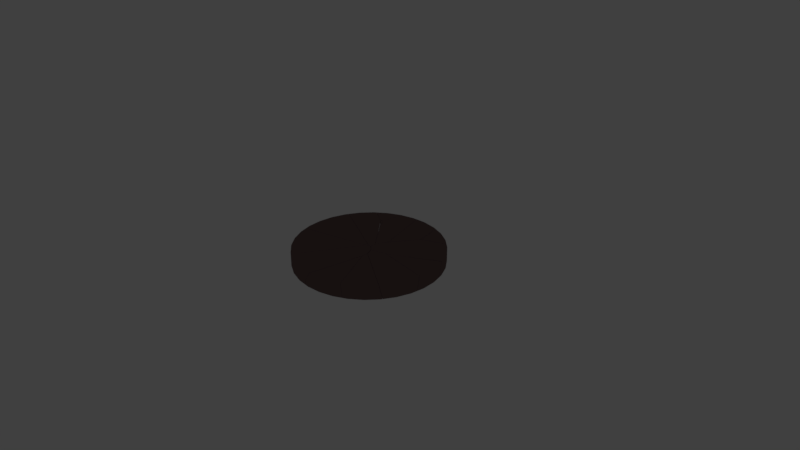 # Source: target_break.blend  (saved by Blender 2.79.0; exported with 4.5.12 LTS)
import bpy
from mathutils import Matrix  # noqa: F401  (used for matrix-valued properties, if any)

bpy.ops.wm.read_factory_settings(use_empty=True)
scene = bpy.context.scene
scene.name = 'Scene'

# ---- collections
col_collection_1 = bpy.data.collections.new('Collection 1'); scene.collection.children.link(col_collection_1)
col_collection_1.hide_render = True
col_collection_1.hide_viewport = True
col_collection_2 = bpy.data.collections.new('Collection 2'); scene.collection.children.link(col_collection_2)

# ---- materials (node trees are filled in below, after node groups)
mat_material_002 = bpy.data.materials.new('Material.002')
mat_material_002.alpha_threshold = 0.0
mat_material_002.use_transparent_shadow = False
mat_material_002.diffuse_color = (0.1679, 0.1083, 0.1048, 1.0)
mat_material_002.roughness = 0.5

# ---- material node trees

# ---- world
world_world = bpy.data.worlds.new('World'); scene.world = world_world
world_world.color = (0.05088, 0.05088, 0.05088)
world_world.use_sun_shadow = False
world_world.sun_shadow_jitter_overblur = 0.0
world_world.cycles.sampling_method = 'MANUAL'

# ---- cameras
cam_camera = bpy.data.cameras.new('Camera')
cam_camera.clip_end = 100.0
cam_camera.lens = 35.0
cam_camera.sensor_width = 32.0
cam_camera.sensor_height = 18.0
cam_camera.ortho_scale = 7.314
cam_camera.dof.focus_distance = 0.0
cam_camera.dof.aperture_fstop = 128.0

# ---- lights
light_lamp = bpy.data.lights.new('Lamp', 'POINT')
light_lamp.transmission_factor = 0.0
light_lamp.cutoff_distance = 30.0
light_lamp.energy = 100.0
light_lamp.shadow_buffer_clip_start = 1.001
light_lamp.shadow_soft_size = 0.1
light_lamp.shadow_maximum_resolution = 0.006
light_lamp.use_absolute_resolution = True

# ---- meshes
me_cylinder_cell_014 = bpy.data.meshes.new('Cylinder_cell.014')
me_cylinder_cell_014.from_pydata([(-0.1031, 0.2859, -0.1001), (-0.1031, 0.2859, 0.09643), (0.09194, 0.2667, -0.1001), (0.09194, 0.2667, 0.09643), (-0.02579, -0.4044, -0.03782), (-0.03683, -0.3856, 0.09643), (0.2059, -0.03681, 0.09643), (0.2207, -0.1037, 0.09643), (-0.0142, -0.4585, 0.09643), (0.1951, -0.1426, 0.09643), (0.1622, -0.1923, 0.09643), (-0.1851, 0.1175, -0.1001), (-0.1426, -0.02037, -0.1001), (0.1738, -0.06856, -0.1001), (-0.005521, -0.3402, -0.1001), (-0.1055, -0.1401, -0.1001), (0.04809, -0.2591, -0.1001), (0.1415, 0.2517, 0.09643), (0.1015, 0.2596, -0.1001), (-0.2395, 0.2725, 0.09643), (-0.2326, 0.2732, -0.1001), (-0.2388, 0.2726, 0.07437), (0.2059, -0.03681, 0.09643), (0.2207, -0.1037, 0.09643), (-0.0142, -0.4585, 0.09643), (-0.03683, -0.3856, 0.09643), (0.1951, -0.1426, 0.09643), (0.1622, -0.1923, 0.09643), (-0.1426, -0.02037, -0.1001), (-0.1851, 0.1175, -0.1001), (0.1015, 0.2596, -0.1001), (0.1738, -0.06856, -0.1001), (-0.005521, -0.3402, -0.1001), (-0.1055, -0.1401, -0.1001), (0.04809, -0.2591, -0.1001), (0.1415, 0.2517, 0.09643), (-0.2395, 0.2725, 0.09643), (-0.2326, 0.2732, -0.1001), (-0.2388, 0.2726, 0.07437)], [], [(0, 1, 3, 2), (2, 3, 35, 30), (3, 1, 36, 25, 8, 27, 26, 23, 22, 35), (0, 2, 30, 31, 34, 32, 33, 28, 29, 37), (4, 10, 24), (4, 14, 16, 9, 10), (4, 24, 5, 12, 15), (15, 14, 4), (18, 17, 6), (11, 12, 5, 19, 38), (38, 20, 11), (16, 13, 7, 9), (37, 21, 36, 1, 0), (13, 18, 6, 7)])
_k = set([(5, 19), (5, 24), (6, 7), (6, 17), (7, 9), (8, 25), (8, 27), (9, 10), (10, 24), (11, 12), (11, 20), (12, 15), (13, 16), (13, 18), (14, 15), (14, 16), (17, 18), (19, 38), (20, 38), (21, 36), (21, 37), (22, 23), (22, 35), (23, 26), (25, 36), (26, 27), (28, 29), (28, 33), (29, 37), (30, 31), (30, 35), (31, 34), (32, 33), (32, 34)])
me_cylinder_cell_014.attributes.new('sharp_edge', 'BOOLEAN', 'EDGE').data.foreach_set('value', [ (min(e.vertices), max(e.vertices)) in _k for e in me_cylinder_cell_014.edges])
me_cylinder_cell_014.materials.append(mat_material_002)
me_cylinder_cell_014.use_remesh_preserve_volume = False
me_cylinder_cell_014.use_remesh_preserve_attributes = False
me_cylinder_cell_014.use_mirror_vertex_groups = False
me_cylinder_cell_014.update()
me_cylinder_cell_013 = bpy.data.meshes.new('Cylinder_cell.013')
me_cylinder_cell_013.from_pydata([(0.215, -0.3226, -0.08987), (0.215, -0.3226, 0.1066), (0.02739, -0.3795, -0.08987), (0.02739, -0.3795, 0.1066), (-0.1677, -0.3987, -0.08987), (-0.08523, 0.51, -0.04327), (-0.1138, 0.4846, -0.08987), (-0.1332, 0.3511, -0.08987), (-0.1093, 0.5136, -0.08987), (-0.07777, 0.5058, -0.08987), (-0.05946, 0.4708, -0.08987), (-0.1265, -0.3093, 0.1066), (0.3057, -0.2741, 0.1066), (0.3231, -0.2648, -0.08987), (0.3213, -0.2657, -0.06992), (-0.139, -0.3959, 0.1066), (-0.2402, -0.3915, -0.08987), (-0.1677, -0.3987, 0.05209), (-0.03047, 0.3544, 0.1066), (-0.02827, 0.3684, 0.1066), (-0.01949, 0.3516, 0.1066), (0.06331, 0.1924, 0.1066), (-0.1138, 0.4846, -0.08987), (-0.1332, 0.3511, -0.08987), (-0.1093, 0.5136, -0.08987), (-0.07777, 0.5058, -0.08987), (-0.05946, 0.4708, -0.08987), (-0.139, -0.3959, 0.1066), (-0.1265, -0.3093, 0.1066), (0.3231, -0.2648, -0.08987), (0.3213, -0.2657, -0.06992), (0.3057, -0.2741, 0.1066), (-0.2402, -0.3915, -0.08987), (-0.1677, -0.3987, 0.05209), (-0.03047, 0.3544, 0.1066), (-0.02827, 0.3684, 0.1066), (-0.01949, 0.3516, 0.1066), (0.06331, 0.1924, 0.1066)], [], [(0, 1, 3, 2), (2, 3, 27, 33, 4), (4, 33, 16), (5, 25, 8), (5, 35, 36, 26, 25), (28, 34, 22, 23), (23, 32, 17, 15, 28), (12, 37, 20, 19, 18, 11, 27, 3, 1), (21, 31, 30), (16, 7, 6, 24, 9, 10, 29, 0, 2, 4), (30, 13, 26, 36, 21), (29, 14, 12, 1, 0), (34, 35, 5, 8, 22)])
_k = set([(6, 7), (6, 24), (7, 16), (8, 22), (8, 25), (9, 10), (9, 24), (10, 29), (11, 18), (11, 27), (12, 14), (12, 37), (13, 26), (13, 30), (14, 29), (15, 17), (15, 28), (16, 33), (17, 32), (18, 19), (19, 20), (20, 37), (21, 31), (21, 36), (22, 23), (23, 32), (25, 26), (27, 33), (28, 34), (30, 31), (34, 35), (35, 36)])
me_cylinder_cell_013.attributes.new('sharp_edge', 'BOOLEAN', 'EDGE').data.foreach_set('value', [ (min(e.vertices), max(e.vertices)) in _k for e in me_cylinder_cell_013.edges])
me_cylinder_cell_013.materials.append(mat_material_002)
me_cylinder_cell_013.use_remesh_preserve_volume = False
me_cylinder_cell_013.use_remesh_preserve_attributes = False
me_cylinder_cell_013.use_mirror_vertex_groups = False
me_cylinder_cell_013.update()
me_cylinder_cell_012 = bpy.data.meshes.new('Cylinder_cell.012')
me_cylinder_cell_012.from_pydata([(-0.04635, 0.1251, -0.1154), (-0.04635, 0.1251, 0.08109), (0.1265, 0.03274, -0.1154), (0.1265, 0.03274, 0.08109), (0.1718, -0.004421, -0.1154), (0.2161, -0.04078, 0.08109), (0.2001, -0.0276, 0.009538), (0.02783, -0.1273, 0.08109), (-0.1031, -0.1874, 0.08109), (-0.1178, -0.1216, 0.08109), (-0.1495, -0.1519, -0.1154), (-0.2237, 0.179, -0.1154), (-0.182, 0.1663, 0.08109), (0.1718, -0.004421, -0.1154), (-0.1495, -0.1519, -0.1154), (0.2161, -0.04078, 0.08109), (0.2001, -0.0276, 0.009538), (0.02783, -0.1273, 0.08109), (-0.1031, -0.1874, 0.08109), (-0.1178, -0.1216, 0.08109), (-0.182, 0.1663, 0.08109), (-0.2237, 0.179, -0.1154)], [], [(0, 1, 3, 2), (2, 3, 15, 16, 4), (11, 14, 8, 19), (20, 9, 18, 17, 15, 3, 1), (19, 12, 11), (21, 20, 1, 0), (6, 5, 7), (14, 13, 6, 7, 8), (4, 10, 21, 0, 2)])
_k = set([(4, 10), (4, 16), (5, 6), (5, 7), (6, 13), (7, 8), (8, 19), (9, 18), (9, 20), (10, 21), (11, 12), (11, 14), (12, 19), (13, 14), (15, 16), (15, 17), (17, 18), (20, 21)])
me_cylinder_cell_012.attributes.new('sharp_edge', 'BOOLEAN', 'EDGE').data.foreach_set('value', [ (min(e.vertices), max(e.vertices)) in _k for e in me_cylinder_cell_012.edges])
me_cylinder_cell_012.materials.append(mat_material_002)
me_cylinder_cell_012.use_remesh_preserve_volume = False
me_cylinder_cell_012.use_remesh_preserve_attributes = False
me_cylinder_cell_012.use_mirror_vertex_groups = False
me_cylinder_cell_012.update()
me_cylinder_cell_011 = bpy.data.meshes.new('Cylinder_cell.011')
me_cylinder_cell_011.from_pydata([(-0.2779, -0.1751, -0.1046), (-0.2779, -0.1751, 0.09193), (-0.2971, 0.02003, -0.1046), (-0.2971, 0.02003, 0.09193), (-0.2779, 0.2151, -0.1046), (-0.2779, 0.2151, 0.09193), (-0.221, 0.4027, 0.09193), (0.6875, 0.006399, 0.02202), (0.6728, -0.02053, -0.1046), (0.3473, -0.1165, -0.1046), (0.1342, -0.1789, -0.1046), (0.1188, -0.1801, -0.1046), (-0.2677, -0.2088, -0.1046), (-0.2583, -0.2398, 0.09193), (0.6587, 0.01083, 0.09193), (-0.176, -0.2334, 0.09193), (-0.221, 0.4026, -0.1046), (-0.2523, -0.2394, 0.09193), (-0.1982, 0.4454, 0.09193), (0.6811, 0.02925, 0.09193), (-0.1982, 0.4454, 0.09193), (-0.221, 0.4026, -0.1046), (0.3473, -0.1165, -0.1046), (0.6728, -0.02053, -0.1046), (0.1342, -0.1789, -0.1046), (0.1188, -0.1801, -0.1046), (-0.2677, -0.2088, -0.1046), (-0.2583, -0.2398, 0.09193), (0.6587, 0.01083, 0.09193), (-0.176, -0.2334, 0.09193), (-0.2523, -0.2394, 0.09193), (0.6811, 0.02925, 0.09193)], [], [(0, 1, 3, 2), (2, 3, 5, 4), (4, 5, 6, 16), (7, 22, 23), (7, 31, 14), (31, 23, 21, 18), (13, 30, 29, 28, 19, 20, 6, 5, 3, 1), (17, 27, 12, 11), (26, 13, 1, 0), (31, 7, 23), (16, 8, 9, 24, 25, 26, 0, 2, 4), (11, 10, 15, 17), (20, 16, 6), (22, 7, 14, 15, 10)])
_k = set([(8, 9), (8, 16), (9, 24), (10, 11), (10, 22), (11, 12), (12, 27), (13, 26), (13, 30), (14, 15), (14, 31), (15, 17), (16, 20), (17, 27), (18, 21), (18, 31), (19, 20), (19, 28), (21, 23), (22, 23), (24, 25), (25, 26), (28, 29), (29, 30)])
me_cylinder_cell_011.attributes.new('sharp_edge', 'BOOLEAN', 'EDGE').data.foreach_set('value', [ (min(e.vertices), max(e.vertices)) in _k for e in me_cylinder_cell_011.edges])
me_cylinder_cell_011.materials.append(mat_material_002)
me_cylinder_cell_011.use_remesh_preserve_volume = False
me_cylinder_cell_011.use_remesh_preserve_attributes = False
me_cylinder_cell_011.use_mirror_vertex_groups = False
me_cylinder_cell_011.update()
me_cylinder_cell_010 = bpy.data.meshes.new('Cylinder_cell.010')
me_cylinder_cell_010.from_pydata([(0.408, 0.4771, -0.08145), (0.408, 0.4771, 0.1151), (0.5324, 0.3255, -0.08145), (0.5324, 0.3255, 0.1151), (0.6248, 0.1527, -0.08145), (-0.2054, -0.3188, -0.003804), (-0.2216, 0.07704, -0.01923), (-0.2848, -0.1296, 0.09342), (-0.216, -0.3187, -0.03287), (-0.2897, -0.2568, -0.02485), (0.09273, -0.2563, -0.08145), (-0.2919, -0.2605, -0.08145), (-0.2919, -0.2686, -0.08145), (-0.2918, -0.2457, -0.08145), (-0.01102, -0.2877, -0.08145), (-0.2798, -0.284, -0.08145), (-0.2452, -0.3123, -0.08145), (-0.1528, -0.3302, -0.08145), (-0.2025, -0.3243, -0.08145), (-0.2408, -0.3149, -0.08145), (-0.2084, -0.3232, -0.08145), (0.6248, 0.1527, 0.09843), (0.6473, 0.07849, -0.08145), (-0.2075, -0.2768, 0.1151), (0.6215, 0.1588, 0.1151), (0.6223, 0.06341, -0.08145), (0.3033, 0.563, -0.08145), (0.3478, 0.5265, 0.1151), (0.3222, 0.5475, 0.002558), (0.02603, 0.3787, 0.1151), (0.1157, -0.147, 0.1151), (-0.1761, 0.07373, 0.1151), (-0.2098, 0.02276, 0.1151), (0.008353, -0.2118, 0.1151), (-0.2609, -0.08977, 0.1151), (-0.2842, -0.1416, 0.1151), (-0.2847, -0.1923, 0.1151), (-0.2844, -0.2136, 0.1151), (-0.07, -0.2355, 0.1151), (-0.2299, -0.2584, 0.1151), (-0.02022, 0.4147, -0.08145), (-0.201, 0.141, -0.08145), (-0.1164, 0.2694, -0.08145), (-0.06119, 0.3529, -0.08145), (-0.2909, -0.1708, -0.08145), (-0.2069, 0.1207, -0.08145), (0.1001, 0.47, -0.08145), (-0.2452, -0.3123, -0.08145), (-0.2408, -0.3149, -0.08145), (-0.2919, -0.2605, -0.08145), (-0.2919, -0.2686, -0.08145), (-0.2918, -0.2457, -0.08145), (-0.2909, -0.1708, -0.08145), (0.09273, -0.2563, -0.08145), (-0.01102, -0.2877, -0.08145), (-0.2798, -0.284, -0.08145), (-0.1528, -0.3302, -0.08145), (-0.2025, -0.3243, -0.08145), (-0.2084, -0.3232, -0.08145), (0.6248, 0.1527, 0.09843), (0.6473, 0.07849, -0.08145), (0.6215, 0.1588, 0.1151), (0.6223, 0.06341, -0.08145), (0.3033, 0.563, -0.08145), (0.1001, 0.47, -0.08145), (0.3222, 0.5475, 0.002558), (0.3478, 0.5265, 0.1151), (0.1157, -0.147, 0.1151), (0.02603, 0.3787, 0.1151), (-0.1761, 0.07373, 0.1151), (-0.2098, 0.02276, 0.1151), (0.008353, -0.2118, 0.1151), (-0.2609, -0.08977, 0.1151), (-0.2842, -0.1416, 0.1151), (-0.2847, -0.1923, 0.1151), (-0.2844, -0.2136, 0.1151), (-0.07, -0.2355, 0.1151), (-0.2075, -0.2768, 0.1151), (-0.2299, -0.2584, 0.1151), (-0.201, 0.141, -0.08145), (-0.1164, 0.2694, -0.08145), (-0.02022, 0.4147, -0.08145), (-0.06119, 0.3529, -0.08145), (-0.2069, 0.1207, -0.08145)], [], [(0, 1, 3, 2), (2, 3, 61, 59, 4), (4, 59, 60), (9, 36, 49, 50), (7, 52, 13), (6, 79, 83, 7), (5, 8, 58, 57), (8, 48, 58), (8, 5, 47, 48), (50, 55, 9), (60, 62, 53, 54, 17, 18, 20, 19, 16, 15, 12, 11, 51, 44, 45, 41, 42, 82, 81, 64, 63, 0, 2, 4), (67, 71, 10, 25), (80, 79, 6), (63, 65, 66, 1, 0), (72, 32, 6, 7), (25, 22, 21, 24, 67), (73, 72, 7), (28, 26, 46), (78, 37, 9), (56, 14, 5), (66, 68, 69, 70, 34, 35, 74, 75, 39, 23, 38, 33, 30, 61, 3, 1), (14, 10, 71, 76, 5), (31, 29, 40, 43), (57, 56, 5), (76, 77, 5), (46, 40, 29, 27, 28), (37, 36, 9), (36, 73, 7, 13, 49), (43, 80, 6, 32, 31), (83, 52, 7), (5, 77, 78, 9, 55, 47)])
_k = set([(10, 14), (10, 25), (11, 12), (11, 51), (12, 15), (13, 49), (13, 52), (14, 56), (15, 16), (16, 19), (17, 18), (17, 54), (18, 20), (19, 20), (21, 22), (21, 24), (22, 25), (23, 38), (23, 39), (24, 67), (26, 28), (26, 46), (27, 28), (27, 29), (29, 31), (30, 33), (30, 61), (31, 32), (32, 72), (33, 38), (34, 35), (34, 70), (35, 74), (36, 37), (36, 73), (37, 78), (39, 75), (40, 43), (40, 46), (41, 42), (41, 45), (42, 82), (43, 80), (44, 45), (44, 51), (47, 48), (47, 55), (48, 58), (49, 50), (50, 55), (52, 83), (53, 54), (53, 62), (56, 57), (57, 58), (59, 60), (59, 61), (60, 62), (63, 64), (63, 65), (64, 81), (65, 66), (66, 68), (67, 71), (68, 69), (69, 70), (71, 76), (72, 73), (74, 75), (76, 77), (77, 78), (79, 80), (79, 83), (81, 82)])
me_cylinder_cell_010.attributes.new('sharp_edge', 'BOOLEAN', 'EDGE').data.foreach_set('value', [ (min(e.vertices), max(e.vertices)) in _k for e in me_cylinder_cell_010.edges])
me_cylinder_cell_010.materials.append(mat_material_002)
me_cylinder_cell_010.use_remesh_preserve_volume = False
me_cylinder_cell_010.use_remesh_preserve_attributes = False
me_cylinder_cell_010.use_mirror_vertex_groups = False
me_cylinder_cell_010.update()
me_cylinder_cell_009 = bpy.data.meshes.new('Cylinder_cell.009')
me_cylinder_cell_009.from_pydata([(-0.4712, 0.1979, -0.1218), (-0.4712, 0.1979, 0.07474), (-0.3468, 0.3495, -0.1218), (0.3474, -0.371, -0.001367), (0.3725, -0.2574, 0.05311), (0.3677, -0.3822, -0.06131), (0.3658, -0.3953, -0.1218), (0.3335, -0.3977, -0.1218), (-0.5396, 0.07002, 0.07474), (-0.3681, 0.3236, 0.07474), (-0.5628, 0.02659, -0.1218), (-0.2819, 0.4027, -0.1218), (-0.2781, 0.4059, -0.09549), (-0.2876, 0.3981, -0.04624), (-0.3468, 0.3495, 0.06543), (0.3732, -0.2694, 0.07474), (0.3734, -0.2992, 0.07474), (0.3733, -0.3227, 0.07474), (0.1187, 0.02374, 0.07474), (0.3729, -0.3406, 0.07474), (0.3454, -0.3491, 0.07474), (0.3639, -0.3434, 0.07474), (-0.04428, 0.2004, 0.07474), (-0.08911, 0.2489, 0.07474), (-0.09668, 0.2533, 0.07474), (-0.3329, 0.3474, 0.07474), (-0.309, 0.3805, 0.0609), (0.3672, -0.2987, -0.1218), (0.3672, -0.3131, -0.1218), (0.2823, -0.2067, -0.1218), (-0.2985, 0.3705, 0.07474), (-0.3468, 0.3495, 0.06543), (-0.309, 0.3805, 0.0609), (-0.5628, 0.02659, -0.1218), (0.3335, -0.3977, -0.1218), (0.3658, -0.3953, -0.1218), (0.3729, -0.3406, 0.07474), (0.3733, -0.3227, 0.07474), (-0.3681, 0.3236, 0.07474), (-0.3329, 0.3474, 0.07474), (-0.5396, 0.07002, 0.07474), (-0.2819, 0.4027, -0.1218), (-0.2781, 0.4059, -0.09549), (-0.2876, 0.3981, -0.04624), (0.3732, -0.2694, 0.07474), (0.3734, -0.2992, 0.07474), (0.1187, 0.02374, 0.07474), (0.3454, -0.3491, 0.07474), (0.3639, -0.3434, 0.07474), (-0.04428, 0.2004, 0.07474), (-0.08911, 0.2489, 0.07474), (-0.09668, 0.2533, 0.07474), (0.3672, -0.2987, -0.1218), (0.2823, -0.2067, -0.1218), (-0.2985, 0.3705, 0.07474), (0.3672, -0.3131, -0.1218)], [], [(0, 1, 38, 31, 2), (2, 31, 32, 43, 42, 41), (3, 5, 19, 21), (47, 40, 10, 34), (3, 47, 34), (4, 52, 53, 49, 18), (4, 44, 45, 55, 52), (53, 11, 12, 50, 49), (8, 20, 48, 36, 37, 16, 15, 46, 22, 23, 51, 54, 39, 38, 1), (18, 44, 4), (30, 24, 13, 26), (19, 5, 35), (24, 50, 12, 13), (26, 14, 25, 30), (21, 47, 3), (41, 29, 27, 28, 6, 7, 33, 0, 2), (45, 17, 55), (14, 9, 25), (17, 19, 35, 55), (33, 8, 1, 0), (34, 35, 5, 3)])
_k = set([(6, 7), (6, 28), (7, 33), (8, 20), (8, 33), (9, 14), (9, 25), (10, 34), (10, 40), (11, 12), (11, 53), (12, 13), (13, 26), (14, 26), (15, 16), (15, 46), (16, 37), (17, 19), (17, 45), (18, 44), (18, 49), (19, 21), (20, 48), (21, 47), (22, 23), (22, 46), (23, 51), (24, 30), (24, 50), (25, 30), (27, 28), (27, 29), (29, 41), (31, 32), (31, 38), (32, 43), (34, 35), (35, 55), (36, 37), (36, 48), (38, 39), (39, 54), (40, 47), (41, 42), (42, 43), (44, 45), (49, 50), (51, 54), (52, 53), (52, 55)])
me_cylinder_cell_009.attributes.new('sharp_edge', 'BOOLEAN', 'EDGE').data.foreach_set('value', [ (min(e.vertices), max(e.vertices)) in _k for e in me_cylinder_cell_009.edges])
me_cylinder_cell_009.materials.append(mat_material_002)
me_cylinder_cell_009.use_remesh_preserve_volume = False
me_cylinder_cell_009.use_remesh_preserve_attributes = False
me_cylinder_cell_009.use_mirror_vertex_groups = False
me_cylinder_cell_009.update()
me_cylinder_cell_008 = bpy.data.meshes.new('Cylinder_cell.008')
me_cylinder_cell_008.from_pydata([(-0.1488, -0.465, -0.09067), (-0.1488, -0.465, 0.1059), (-0.3003, -0.3407, 0.1059), (-0.4247, -0.1891, 0.1059), (0.3936, 0.3495, 0.02708), (0.4145, 0.3377, -0.0359), (0.4245, 0.3117, -0.09067), (0.4217, 0.3063, -0.09067), (0.4129, 0.3263, -0.09067), (0.3793, 0.3243, -0.09067), (0.3678, 0.3212, -0.09067), (0.4061, 0.3259, -0.09067), (-0.1604, 0.1658, -0.09067), (0.2184, 0.2773, -0.09067), (-0.1731, 0.03334, -0.09067), (-0.03906, -0.5237, -0.09067), (-0.4879, -0.07089, 0.1059), (-0.106, -0.4879, 0.1059), (-0.3003, -0.3407, -0.03164), (-0.3615, -0.2661, 0.01227), (-0.4247, -0.1891, 0.05777), (-0.2151, -0.4106, -0.09067), (0.008512, -0.2815, 0.1059), (0.3613, 0.3551, 0.1059), (0.3463, 0.351, 0.1059), (-0.4704, 0.1113, 0.1059), (-0.394, 0.1338, 0.1059), (0.4245, 0.3117, -0.09067), (0.4217, 0.3063, -0.09067), (0.4129, 0.3263, -0.09067), (0.3793, 0.3243, -0.09067), (0.3678, 0.3212, -0.09067), (0.4061, 0.3259, -0.09067), (-0.1604, 0.1658, -0.09067), (0.2184, 0.2773, -0.09067), (-0.1731, 0.03334, -0.09067), (-0.03906, -0.5237, -0.09067), (-0.106, -0.4879, 0.1059), (-0.4879, -0.07089, 0.1059), (-0.4247, -0.1891, 0.05777), (-0.3003, -0.3407, -0.03164), (-0.3615, -0.2661, 0.01227), (-0.2151, -0.4106, -0.09067), (0.008512, -0.2815, 0.1059), (0.3613, 0.3551, 0.1059), (0.3463, 0.351, 0.1059), (-0.394, 0.1338, 0.1059), (-0.4704, 0.1113, 0.1059)], [], [(0, 1, 2, 40, 21), (5, 8, 32, 4), (4, 30, 31, 45, 44), (39, 41, 40, 2, 3), (37, 22, 23, 24, 46, 47, 38, 3, 2, 1), (44, 43, 4), (32, 30, 4), (14, 42, 18, 19), (34, 33, 25, 26), (28, 27, 5, 4), (21, 35, 12, 13, 10, 9, 11, 29, 6, 7, 36, 0), (36, 37, 1, 0), (38, 39, 3), (31, 34, 26, 45), (33, 14, 19, 20, 16, 25), (27, 8, 5), (15, 28, 4, 43, 17)])
_k = set([(6, 7), (6, 29), (7, 36), (8, 27), (8, 32), (9, 10), (9, 11), (10, 13), (11, 29), (12, 13), (12, 35), (14, 33), (14, 42), (15, 17), (15, 28), (16, 20), (16, 25), (17, 43), (18, 19), (18, 42), (19, 20), (21, 35), (21, 40), (22, 23), (22, 37), (23, 24), (24, 46), (25, 26), (26, 45), (27, 28), (30, 31), (30, 32), (31, 34), (33, 34), (36, 37), (38, 39), (38, 47), (39, 41), (40, 41), (43, 44), (44, 45), (46, 47)])
me_cylinder_cell_008.attributes.new('sharp_edge', 'BOOLEAN', 'EDGE').data.foreach_set('value', [ (min(e.vertices), max(e.vertices)) in _k for e in me_cylinder_cell_008.edges])
me_cylinder_cell_008.materials.append(mat_material_002)
me_cylinder_cell_008.use_remesh_preserve_volume = False
me_cylinder_cell_008.use_remesh_preserve_attributes = False
me_cylinder_cell_008.use_mirror_vertex_groups = False
me_cylinder_cell_008.update()
me_cylinder_cell_007 = bpy.data.meshes.new('Cylinder_cell.007')
me_cylinder_cell_007.from_pydata([(0.1071, 0.2793, 0.09249), (0.164, 0.09174, -0.104), (0.164, 0.09174, 0.09249), (0.1832, -0.1033, -0.104), (0.1832, -0.1033, 0.09249), (0.1731, -0.2056, -0.104), (0.1764, -0.1721, 0.09249), (-0.2931, -0.1465, -0.104), (-0.4211, -0.1302, -0.104), (0.1071, 0.2793, 0.08086), (0.1302, 0.2031, -0.104), (0.1264, -0.1658, 0.09249), (0.1045, 0.1876, -0.104), (-0.3989, -0.02056, 0.09249), (-0.5059, -0.08526, 0.09249), (0.1731, -0.2056, -0.104), (-0.2931, -0.1465, -0.104), (0.1764, -0.1721, 0.09249), (0.1264, -0.1658, 0.09249), (-0.4211, -0.1302, -0.104), (0.1071, 0.2793, 0.08086), (0.1302, 0.2031, -0.104), (0.1045, 0.1876, -0.104), (-0.5059, -0.08526, 0.09249), (-0.3989, -0.02056, 0.09249), (0.1071, 0.2793, 0.09249)], [], [(1, 2, 4, 3), (3, 4, 17, 5), (19, 16, 11, 23), (13, 0, 20, 10, 22), (21, 9, 25, 2, 1), (25, 24, 14, 18, 17, 4, 2), (16, 15, 6, 11), (5, 7, 8, 12, 21, 1, 3), (22, 19, 23, 13)])
_k = set([(0, 13), (0, 20), (5, 7), (5, 17), (6, 11), (6, 15), (7, 8), (8, 12), (9, 21), (9, 25), (10, 20), (10, 22), (11, 23), (12, 21), (13, 23), (14, 18), (14, 24), (15, 16), (16, 19), (17, 18), (19, 22), (24, 25)])
me_cylinder_cell_007.attributes.new('sharp_edge', 'BOOLEAN', 'EDGE').data.foreach_set('value', [ (min(e.vertices), max(e.vertices)) in _k for e in me_cylinder_cell_007.edges])
me_cylinder_cell_007.materials.append(mat_material_002)
me_cylinder_cell_007.use_remesh_preserve_volume = False
me_cylinder_cell_007.use_remesh_preserve_attributes = False
me_cylinder_cell_007.use_mirror_vertex_groups = False
me_cylinder_cell_007.update()
me_cylinder_cell_006 = bpy.data.meshes.new('Cylinder_cell.006')
me_cylinder_cell_006.from_pydata([(0.07576, -0.5422, 0.08217), (-0.1193, -0.5229, -0.1144), (-0.1193, -0.5229, 0.08217), (-0.3069, -0.466, -0.1144), (-0.3069, -0.466, 0.08217), (0.06312, 0.443, 0.008668), (0.08423, 0.4313, -0.05332), (0.158, 0.3671, -0.06447), (0.1684, 0.3677, -0.03484), (0.09199, 0.3966, -0.1144), (-0.008517, 0.2155, -0.1144), (0.09494, 0.4019, -0.1144), (0.1308, 0.3725, -0.1144), (0.06284, -0.1117, -0.1144), (0.1346, -0.3177, 0.08217), (0.1024, -0.5395, 0.08217), (0.001513, -0.5348, -0.1144), (0.07576, -0.5422, 0.03134), (-0.368, -0.4334, -0.1144), (-0.4357, -0.3972, 0.08217), (-0.4327, -0.3988, 0.0736), (0.0612, 0.4639, 0.08217), (0.03313, 0.4476, 0.08217), (0.1631, 0.4118, 0.08217), (0.2137, 0.305, 0.08217), (0.2136, 0.2291, 0.08217), (0.08891, 0.4726, 0.08217), (0.07955, 0.4697, 0.08217), (0.09199, 0.3966, -0.1144), (-0.008517, 0.2155, -0.1144), (0.09494, 0.4019, -0.1144), (0.1308, 0.3725, -0.1144), (0.06284, -0.1117, -0.1144), (-0.368, -0.4334, -0.1144), (0.001513, -0.5348, -0.1144), (0.2136, 0.2291, 0.08217), (0.1346, -0.3177, 0.08217), (0.1024, -0.5395, 0.08217), (0.07576, -0.5422, 0.03134), (-0.4357, -0.3972, 0.08217), (-0.4327, -0.3988, 0.0736), (0.0612, 0.4639, 0.08217), (0.03313, 0.4476, 0.08217), (0.08891, 0.4726, 0.08217), (0.1631, 0.4118, 0.08217), (0.2137, 0.305, 0.08217), (0.07955, 0.4697, 0.08217)], [], [(1, 2, 4, 3), (3, 4, 39, 40, 33), (7, 35, 36), (8, 7, 44), (42, 5, 28, 29, 20, 19), (6, 30, 28, 5), (6, 7, 31, 30), (7, 32, 31), (8, 45, 7), (36, 37, 38, 16, 32, 7), (46, 26, 6, 5), (15, 14, 25, 24, 23, 43, 27, 21, 22, 39, 4, 2, 0), (45, 35, 7), (44, 45, 8), (17, 15, 0), (41, 46, 5), (33, 10, 9, 11, 12, 13, 34, 1, 3), (29, 18, 20), (34, 17, 0, 2, 1), (42, 41, 5), (6, 26, 44, 7)])
_k = set([(9, 10), (9, 11), (10, 33), (11, 12), (12, 13), (13, 34), (14, 15), (14, 25), (15, 17), (16, 32), (16, 38), (17, 34), (18, 20), (18, 29), (19, 20), (19, 42), (21, 22), (21, 27), (22, 39), (23, 24), (23, 43), (24, 25), (26, 44), (26, 46), (27, 43), (28, 29), (28, 30), (30, 31), (31, 32), (33, 40), (35, 36), (35, 45), (36, 37), (37, 38), (39, 40), (41, 42), (41, 46), (44, 45)])
me_cylinder_cell_006.attributes.new('sharp_edge', 'BOOLEAN', 'EDGE').data.foreach_set('value', [ (min(e.vertices), max(e.vertices)) in _k for e in me_cylinder_cell_006.edges])
me_cylinder_cell_006.materials.append(mat_material_002)
me_cylinder_cell_006.use_remesh_preserve_volume = False
me_cylinder_cell_006.use_remesh_preserve_attributes = False
me_cylinder_cell_006.use_mirror_vertex_groups = False
me_cylinder_cell_006.update()
me_cylinder_cell_005 = bpy.data.meshes.new('Cylinder_cell.005')
me_cylinder_cell_005.from_pydata([(0.1002, -0.2642, -0.08726), (-0.02414, -0.1127, -0.08726), (-0.1166, 0.06022, -0.08726), (-0.1166, 0.06022, 0.1093), (0.2214, 0.2408, -0.08726), (0.2368, 0.2419, -0.08726), (-0.09038, 0.01126, 0.1093), (-0.1626, 0.2122, -0.08726), (0.1002, -0.2642, -0.03042), (0.00804, -0.1519, 0.03587), (-0.02414, -0.1127, 0.05899), (0.182, -0.3314, -0.08726), (-0.1534, 0.1816, 0.1093), (-0.07353, 0.187, 0.1093), (-0.0874, 0.0418, 0.1093), (0.2368, 0.2419, -0.08726), (0.2214, 0.2408, -0.08726), (0.182, -0.3314, -0.08726), (-0.1626, 0.2122, -0.08726), (-0.09038, 0.01126, 0.1093), (-0.02414, -0.1127, 0.05899), (0.1002, -0.2642, -0.03042), (0.00804, -0.1519, 0.03587), (-0.1534, 0.1816, 0.1093), (-0.0874, 0.0418, 0.1093), (-0.07353, 0.187, 0.1093)], [], [(0, 21, 22, 20, 1), (1, 20, 19, 3, 2), (2, 3, 23, 7), (16, 18, 12), (12, 13, 15, 16), (19, 24, 25, 23, 3), (13, 14, 9, 8, 11, 15), (14, 6, 10, 9), (7, 4, 5, 17, 0, 1, 2), (17, 21, 0)])
_k = set([(4, 5), (4, 7), (5, 17), (6, 10), (6, 14), (7, 23), (8, 9), (8, 11), (9, 10), (11, 15), (12, 13), (12, 18), (13, 14), (15, 16), (16, 18), (17, 21), (19, 20), (19, 24), (20, 22), (21, 22), (23, 25), (24, 25)])
me_cylinder_cell_005.attributes.new('sharp_edge', 'BOOLEAN', 'EDGE').data.foreach_set('value', [ (min(e.vertices), max(e.vertices)) in _k for e in me_cylinder_cell_005.edges])
me_cylinder_cell_005.materials.append(mat_material_002)
me_cylinder_cell_005.use_remesh_preserve_volume = False
me_cylinder_cell_005.use_remesh_preserve_attributes = False
me_cylinder_cell_005.use_mirror_vertex_groups = False
me_cylinder_cell_005.update()
me_cylinder_cell_004 = bpy.data.meshes.new('Cylinder_cell.004')
me_cylinder_cell_004.from_pydata([(0.4282, -0.1236, -0.08697), (0.3039, -0.2751, -0.08697), (0.3039, -0.2751, 0.1096), (0.1523, -0.3995, -0.08697), (0.1523, -0.3995, 0.1096), (-0.3189, 0.3408, -0.03645), (-0.3091, 0.3419, -0.009714), (-0.257, 0.33, -0.08697), (-0.3111, 0.3361, -0.08697), (-0.3056, 0.3356, -0.08697), (-0.2933, 0.3016, -0.08697), (-0.2369, 0.193, -0.08697), (0.4394, -0.1027, -0.08697), (0.2715, 0.001716, -0.08697), (0.4282, -0.1236, 0.01684), (0.4147, -0.14, 0.1096), (0.02163, -0.3461, 0.1096), (0.07179, -0.4425, 0.1096), (0.08893, -0.4333, -0.08697), (-0.2638, 0.2817, 0.1096), (-0.2635, 0.2105, 0.1096), (-0.2634, 0.2027, 0.1096), (-0.2543, 0.1851, 0.1096), (-0.3111, 0.3361, -0.08697), (-0.3056, 0.3356, -0.08697), (-0.257, 0.33, -0.08697), (-0.2933, 0.3016, -0.08697), (0.08893, -0.4333, -0.08697), (-0.2369, 0.193, -0.08697), (0.2715, 0.001716, -0.08697), (0.4394, -0.1027, -0.08697), (0.4282, -0.1236, 0.01684), (0.4147, -0.14, 0.1096), (0.07179, -0.4425, 0.1096), (0.02163, -0.3461, 0.1096), (-0.2638, 0.2817, 0.1096), (-0.2635, 0.2105, 0.1096), (-0.2634, 0.2027, 0.1096), (-0.2543, 0.1851, 0.1096)], [], [(0, 31, 32, 2, 1), (1, 2, 4, 3), (3, 4, 33, 27), (5, 37, 36, 6), (23, 26, 38, 37, 5), (32, 19, 20, 21, 22, 34, 33, 4, 2), (30, 31, 0), (36, 35, 6), (25, 24, 6), (27, 28, 10, 8, 9, 7, 13, 30, 0, 1, 3), (29, 25, 6), (11, 18, 17, 16), (26, 11, 16, 38), (24, 23, 5, 6), (35, 15, 14, 12, 29, 6)])
_k = set([(7, 9), (7, 13), (8, 9), (8, 10), (10, 28), (11, 18), (11, 26), (12, 14), (12, 29), (13, 30), (14, 15), (15, 35), (16, 17), (16, 38), (17, 18), (19, 20), (19, 32), (20, 21), (21, 22), (22, 34), (23, 24), (23, 26), (24, 25), (25, 29), (27, 28), (27, 33), (30, 31), (31, 32), (33, 34), (35, 36), (36, 37), (37, 38)])
me_cylinder_cell_004.attributes.new('sharp_edge', 'BOOLEAN', 'EDGE').data.foreach_set('value', [ (min(e.vertices), max(e.vertices)) in _k for e in me_cylinder_cell_004.edges])
me_cylinder_cell_004.materials.append(mat_material_002)
me_cylinder_cell_004.use_remesh_preserve_volume = False
me_cylinder_cell_004.use_remesh_preserve_attributes = False
me_cylinder_cell_004.use_mirror_vertex_groups = False
me_cylinder_cell_004.update()
me_cylinder_cell_003 = bpy.data.meshes.new('Cylinder_cell.003')
me_cylinder_cell_003.from_pydata([(0.3716, 0.0442, -0.1135), (0.3716, 0.0442, 0.08299), (0.3147, -0.1434, -0.1135), (0.3147, -0.1434, 0.08299), (0.2223, -0.3163, 0.08299), (-0.5146, 0.1503, -0.0339), (0.3805, 0.1348, -0.1135), (0.3838, 0.1684, 0.08299), (-0.4602, 0.1377, -0.1135), (-0.2172, 0.2108, -0.1135), (-0.319, 0.1804, -0.1135), (0.2343, -0.2938, -0.1135), (0.2223, -0.3163, -0.001336), (0.21, -0.3312, 0.08299), (0.1536, -0.2961, 0.08299), (-0.4696, 0.09138, 0.08299), (-0.5166, 0.1908, 0.08299), (-0.3014, 0.2556, 0.08299), (-0.3808, 0.2319, 0.08299), (0.3838, 0.1684, 0.08299), (0.3805, 0.1348, -0.1135), (-0.4602, 0.1377, -0.1135), (-0.319, 0.1804, -0.1135), (-0.2172, 0.2108, -0.1135), (0.2343, -0.2938, -0.1135), (0.2223, -0.3163, -0.001336), (0.21, -0.3312, 0.08299), (0.1536, -0.2961, 0.08299), (-0.4696, 0.09138, 0.08299), (-0.5166, 0.1908, 0.08299), (-0.3014, 0.2556, 0.08299), (-0.3808, 0.2319, 0.08299)], [], [(0, 1, 3, 2), (2, 3, 4, 25, 11), (5, 16, 31), (21, 24, 12, 13, 27, 5), (27, 28, 5), (19, 30, 18, 29, 15, 14, 26, 4, 3, 1), (20, 19, 1, 0), (26, 25, 4), (22, 21, 5), (11, 8, 10, 23, 20, 0, 2), (28, 16, 5), (9, 22, 5, 31, 17), (6, 9, 17, 7)])
_k = set([(6, 7), (6, 9), (7, 17), (8, 10), (8, 11), (9, 22), (10, 23), (11, 25), (12, 13), (12, 24), (13, 27), (14, 15), (14, 26), (15, 29), (16, 28), (16, 31), (17, 31), (18, 29), (18, 30), (19, 20), (19, 30), (20, 23), (21, 22), (21, 24), (25, 26), (27, 28)])
me_cylinder_cell_003.attributes.new('sharp_edge', 'BOOLEAN', 'EDGE').data.foreach_set('value', [ (min(e.vertices), max(e.vertices)) in _k for e in me_cylinder_cell_003.edges])
me_cylinder_cell_003.materials.append(mat_material_002)
me_cylinder_cell_003.use_remesh_preserve_volume = False
me_cylinder_cell_003.use_remesh_preserve_attributes = False
me_cylinder_cell_003.use_mirror_vertex_groups = False
me_cylinder_cell_003.update()
me_cylinder_cell_002 = bpy.data.meshes.new('Cylinder_cell.002')
me_cylinder_cell_002.from_pydata([(-0.04818, 0.04379, 0.07895), (0.1247, 0.1362, -0.1176), (0.1247, 0.1362, 0.07895), (-0.1294, -0.02285, -0.09032), (-0.1318, -0.02487, -0.07827), (-0.1427, -0.03379, -0.02234), (0.0877, -0.1674, 0.07895), (0.05805, -0.1788, 0.07895), (0.0145, -0.1538, 0.07895), (-0.00635, -0.1415, 0.07895), (-0.1549, -0.04381, 0.07895), (-0.04818, 0.04379, -0.1164), (-0.1599, -0.04788, 0.06702), (-0.1508, -0.05645, 0.07895), (-0.03762, 0.04943, -0.1176), (0.1419, 0.1414, 0.07895), (0.2305, 0.1683, -0.1176), (0.2277, 0.1521, -0.1176), (-0.04818, 0.04379, -0.1164), (-0.1294, -0.02285, -0.09032), (-0.1318, -0.02487, -0.07827), (-0.1427, -0.03379, -0.02234), (-0.1599, -0.04788, 0.06702), (0.0877, -0.1674, 0.07895), (0.05805, -0.1788, 0.07895), (0.0145, -0.1538, 0.07895), (-0.00635, -0.1415, 0.07895), (-0.1549, -0.04381, 0.07895), (-0.1508, -0.05645, 0.07895), (-0.03762, 0.04943, -0.1176), (0.1419, 0.1414, 0.07895), (0.2305, 0.1683, -0.1176), (0.2277, 0.1521, -0.1176)], [], [(1, 2, 30, 31), (20, 3, 7, 25), (9, 28, 22, 5), (28, 27, 22), (18, 19, 4, 21, 12, 10, 0), (10, 13, 26, 8, 24, 23, 30, 2, 0), (5, 20, 25, 9), (31, 32, 29, 1), (3, 11, 14, 17, 6, 7), (29, 18, 0, 2, 1), (17, 16, 15, 6)])
_k = set([(3, 11), (3, 20), (4, 19), (4, 21), (5, 20), (5, 22), (6, 7), (6, 15), (7, 25), (8, 24), (8, 26), (9, 25), (9, 28), (10, 12), (10, 13), (11, 14), (12, 21), (13, 26), (14, 17), (15, 16), (16, 17), (18, 19), (18, 29), (22, 27), (23, 24), (23, 30), (27, 28), (29, 32), (30, 31), (31, 32)])
me_cylinder_cell_002.attributes.new('sharp_edge', 'BOOLEAN', 'EDGE').data.foreach_set('value', [ (min(e.vertices), max(e.vertices)) in _k for e in me_cylinder_cell_002.edges])
me_cylinder_cell_002.materials.append(mat_material_002)
me_cylinder_cell_002.use_remesh_preserve_volume = False
me_cylinder_cell_002.use_remesh_preserve_attributes = False
me_cylinder_cell_002.use_mirror_vertex_groups = False
me_cylinder_cell_002.update()
me_cylinder_cell_001 = bpy.data.meshes.new('Cylinder_cell.001')
me_cylinder_cell_001.from_pydata([(-0.01904, -0.01206, 0.003009), (-0.03456, -0.03098, 0.003009), (-0.01904, -0.01206, -0.003778), (0.02447, 0.02364, 0.003009), (0.01979, 0.0198, -0.008258), (0.02839, 0.01166, 0.003009), (-0.03456, -0.03098, 0.003009), (-0.01904, -0.01206, -0.003778), (0.02839, 0.01166, 0.003009), (0.02447, 0.02364, 0.003009), (0.01979, 0.0198, -0.008258)], [], [(6, 8, 9, 0), (7, 6, 0), (9, 10, 7, 0), (4, 3, 5), (5, 1, 2, 4)])
_k = set([(1, 2), (1, 5), (2, 4), (3, 4), (3, 5), (6, 7), (6, 8), (7, 10), (8, 9), (9, 10)])
me_cylinder_cell_001.attributes.new('sharp_edge', 'BOOLEAN', 'EDGE').data.foreach_set('value', [ (min(e.vertices), max(e.vertices)) in _k for e in me_cylinder_cell_001.edges])
me_cylinder_cell_001.materials.append(mat_material_002)
me_cylinder_cell_001.use_remesh_preserve_volume = False
me_cylinder_cell_001.use_remesh_preserve_attributes = False
me_cylinder_cell_001.use_mirror_vertex_groups = False
me_cylinder_cell_001.update()
me_cylinder_cell_000 = bpy.data.meshes.new('Cylinder_cell.000')
me_cylinder_cell_000.from_pydata([(0.2657, -0.4244, 0.1079), (0.329, -0.2179, -0.004516), (-0.3077, 0.3012, -0.06528), (-0.3838, 0.2387, -0.04083), (-0.3873, 0.2358, -0.06528), (-0.1268, 0.03788, 0.1312), (-0.004016, -0.1257, 0.1312), (-0.1665, 0.09058, 0.1312), (-0.1938, 0.08002, 0.1312), (0.2511, 0.04086, -0.06528), (0.1535, 0.171, -0.06528), (0.2601, -0.4655, -0.06528), (0.3486, -0.1555, -0.06528), (0.2903, -0.3601, -0.06528), (-0.3017, 0.143, -0.06528), (-0.02667, 0.4099, -0.06528), (-0.3077, 0.3012, -0.06528), (-0.3838, 0.2387, -0.04083), (-0.3873, 0.2358, -0.06528), (-0.1268, 0.03788, 0.1312), (-0.004016, -0.1257, 0.1312), (-0.1665, 0.09058, 0.1312), (-0.1938, 0.08002, 0.1312), (0.2511, 0.04086, -0.06528), (0.1535, 0.171, -0.06528), (0.3486, -0.1555, -0.06528), (0.2903, -0.3601, -0.06528), (0.2601, -0.4655, -0.06528), (-0.3017, 0.143, -0.06528), (-0.02667, 0.4099, -0.06528)], [], [(1, 19, 20, 0), (1, 23, 24), (1, 25, 23), (0, 20, 22, 17, 18, 14), (1, 0, 27, 26), (26, 25, 1), (22, 7, 15, 16, 17), (4, 3, 2), (6, 5, 21, 8), (2, 29, 10, 9, 12, 13, 11, 28, 4), (7, 19, 1, 24, 15), (14, 27, 0)])
_k = set([(2, 3), (2, 29), (3, 4), (4, 28), (5, 6), (5, 21), (6, 8), (7, 19), (7, 22), (8, 21), (9, 10), (9, 12), (10, 29), (11, 13), (11, 28), (12, 13), (14, 18), (14, 27), (15, 16), (15, 24), (16, 17), (17, 18), (19, 20), (20, 22), (23, 24), (23, 25), (25, 26), (26, 27)])
me_cylinder_cell_000.attributes.new('sharp_edge', 'BOOLEAN', 'EDGE').data.foreach_set('value', [ (min(e.vertices), max(e.vertices)) in _k for e in me_cylinder_cell_000.edges])
me_cylinder_cell_000.materials.append(mat_material_002)
me_cylinder_cell_000.use_remesh_preserve_volume = False
me_cylinder_cell_000.use_remesh_preserve_attributes = False
me_cylinder_cell_000.use_mirror_vertex_groups = False
me_cylinder_cell_000.update()
me_cylinder_cell_017 = bpy.data.meshes.new('Cylinder_cell.017')
me_cylinder_cell_017.from_pydata([(-0.06765, 0.3456, -0.1132), (-0.06765, 0.3456, 0.08328), (0.2026, -0.3282, -0.04978), (0.1414, -0.5332, 0.06285), (0.1921, -0.3078, 0.08328), (-0.245, -0.07543, 0.08328), (0.2147, -0.3817, 0.08328), (-0.1003, -0.2662, 0.08328), (0.1416, -0.5444, 0.08328), (0.1641, -0.4948, 0.08328), (-0.2903, -0.01517, 0.08328), (0.08482, 0.06392, -0.1132), (0.04257, 0.2012, -0.1132), (0.1214, -0.05573, -0.1132), (0.02489, 0.07121, -0.1132), (-0.2361, 0.2945, 0.08328), (-0.1477, 0.3214, -0.1132), (-0.1507, 0.3046, -0.1132), (-0.01068, 0.3513, 0.08328), (-0.004254, 0.3519, -0.1132), (-0.009869, 0.3513, 0.06001), (0.1921, -0.3078, 0.08328), (0.2147, -0.3817, 0.08328), (-0.1003, -0.2662, 0.08328), (-0.245, -0.07543, 0.08328), (0.1416, -0.5444, 0.08328), (0.1641, -0.4948, 0.08328), (-0.2361, 0.2945, 0.08328), (-0.2903, -0.01517, 0.08328), (0.08482, 0.06392, -0.1132), (0.04257, 0.2012, -0.1132), (0.1214, -0.05573, -0.1132), (0.02489, 0.07121, -0.1132), (-0.1507, 0.3046, -0.1132), (-0.1477, 0.3214, -0.1132), (-0.01068, 0.3513, 0.08328), (-0.004254, 0.3519, -0.1132), (-0.009869, 0.3513, 0.06001)], [], [(0, 1, 35, 37, 19), (2, 3, 23, 24), (3, 25, 23), (3, 9, 25), (27, 28, 5, 7, 8, 26, 22, 21, 35, 1), (6, 9, 3, 2), (31, 29, 4, 6, 2), (33, 14, 2, 24, 10), (30, 36, 20), (20, 18, 4, 29, 30), (19, 12, 11, 13, 32, 17, 34, 0), (14, 31, 2), (34, 27, 1, 0), (10, 15, 16, 33)])
_k = set([(4, 6), (4, 18), (5, 7), (5, 28), (6, 9), (7, 8), (8, 26), (9, 25), (10, 15), (10, 24), (11, 12), (11, 13), (12, 19), (13, 32), (14, 31), (14, 33), (15, 16), (16, 33), (17, 32), (17, 34), (18, 20), (19, 37), (20, 36), (21, 22), (21, 35), (22, 26), (23, 24), (23, 25), (27, 28), (27, 34), (29, 30), (29, 31), (30, 36), (35, 37)])
me_cylinder_cell_017.attributes.new('sharp_edge', 'BOOLEAN', 'EDGE').data.foreach_set('value', [ (min(e.vertices), max(e.vertices)) in _k for e in me_cylinder_cell_017.edges])
me_cylinder_cell_017.materials.append(mat_material_002)
me_cylinder_cell_017.use_remesh_preserve_volume = False
me_cylinder_cell_017.use_remesh_preserve_attributes = False
me_cylinder_cell_017.use_mirror_vertex_groups = False
me_cylinder_cell_017.update()

# ---- objects
ob_lamp = bpy.data.objects.new('Lamp', light_lamp)
ob_camera = bpy.data.objects.new('Camera', cam_camera)
ob_cylinder_cell_016 = bpy.data.objects.new('Cylinder_cell.016', me_cylinder_cell_014)
ob_cylinder_cell_015 = bpy.data.objects.new('Cylinder_cell.015', me_cylinder_cell_013)
ob_cylinder_cell_014 = bpy.data.objects.new('Cylinder_cell.014', me_cylinder_cell_012)
ob_cylinder_cell_013 = bpy.data.objects.new('Cylinder_cell.013', me_cylinder_cell_011)
ob_cylinder_cell_012 = bpy.data.objects.new('Cylinder_cell.012', me_cylinder_cell_010)
ob_cylinder_cell_011 = bpy.data.objects.new('Cylinder_cell.011', me_cylinder_cell_009)
ob_cylinder_cell_010 = bpy.data.objects.new('Cylinder_cell.010', me_cylinder_cell_008)
ob_cylinder_cell_009 = bpy.data.objects.new('Cylinder_cell.009', me_cylinder_cell_007)
ob_cylinder_cell_008 = bpy.data.objects.new('Cylinder_cell.008', me_cylinder_cell_006)
ob_cylinder_cell_007 = bpy.data.objects.new('Cylinder_cell.007', me_cylinder_cell_005)
ob_cylinder_cell_006 = bpy.data.objects.new('Cylinder_cell.006', me_cylinder_cell_004)
ob_cylinder_cell_004 = bpy.data.objects.new('Cylinder_cell.004', me_cylinder_cell_003)
ob_cylinder_cell_003 = bpy.data.objects.new('Cylinder_cell.003', me_cylinder_cell_002)
ob_cylinder_cell_002 = bpy.data.objects.new('Cylinder_cell.002', me_cylinder_cell_001)
ob_cylinder_cell_001 = bpy.data.objects.new('Cylinder_cell.001', me_cylinder_cell_000)
ob_cylinder_cell = bpy.data.objects.new('Cylinder_cell', me_cylinder_cell_017)

# ---- transforms, parenting, visibility, modifiers, constraints
ob_lamp.location = (4.076, 1.005, 5.904)
ob_lamp.rotation_euler = (0.6503, 0.05522, 1.866)
ob_lamp.lock_rotations_4d = False
ob_lamp.empty_display_type = 'ARROWS'
ob_lamp.color = (0.0, 0.0, 0.0, 0.0)
ob_lamp.lineart.crease_threshold = 0.0
ob_camera.location = (7.481, -6.508, 5.344)
ob_camera.rotation_euler = (1.109, 0.0, 0.8149)
ob_camera.lock_rotations_4d = False
ob_camera.empty_display_type = 'ARROWS'
ob_camera.color = (0.0, 0.0, 0.0, 0.0)
ob_camera.display_type = 'WIRE'
ob_camera.lineart.crease_threshold = 0.0
ob_cylinder_cell_016.location = (0.1031, 0.7141, 0.01551)
ob_cylinder_cell_016.lineart.crease_threshold = 0.0
ob_cylinder_cell_015.location = (0.1677, -0.6013, 0.005292)
ob_cylinder_cell_015.lineart.crease_threshold = 0.0
ob_cylinder_cell_014.location = (0.429, 0.7987, 0.03085)
ob_cylinder_cell_014.lineart.crease_threshold = 0.0
ob_cylinder_cell_013.location = (-0.7029, -0.02002, 0.02001)
ob_cylinder_cell_013.lineart.crease_threshold = 0.0
ob_cylinder_cell_012.location = (0.2991, 0.23, -0.003131)
ob_cylinder_cell_012.lineart.crease_threshold = 0.0
ob_cylinder_cell_011.location = (-0.3603, 0.3576, 0.0372)
ob_cylinder_cell_011.lineart.crease_threshold = 0.0
ob_cylinder_cell_010.location = (-0.4068, -0.3664, 0.006091)
ob_cylinder_cell_010.lineart.crease_threshold = 0.0
ob_cylinder_cell_009.location = (0.8168, 0.1033, 0.01946)
ob_cylinder_cell_009.lineart.crease_threshold = 0.0
ob_cylinder_cell_008.location = (-0.07576, -0.4578, 0.02977)
ob_cylinder_cell_008.lineart.crease_threshold = 0.0
ob_cylinder_cell_007.location = (-0.8073, -0.4429, 0.002674)
ob_cylinder_cell_007.lineart.crease_threshold = 0.0
ob_cylinder_cell_006.location = (0.4032, -0.432, 0.002388)
ob_cylinder_cell_006.lineart.crease_threshold = 0.0
ob_cylinder_cell_004.location = (0.6092, -0.2393, 0.02895)
ob_cylinder_cell_004.lineart.crease_threshold = 0.0
ob_cylinder_cell_003.location = (-0.5074, 0.7877, 0.03299)
ob_cylinder_cell_003.lineart.crease_threshold = 0.0
ob_cylinder_cell_002.location = (-0.6881, 0.7192, 0.1089)
ob_cylinder_cell_002.lineart.crease_threshold = 0.0
ob_cylinder_cell_001.location = (-0.2528, 0.5262, -0.0193)
ob_cylinder_cell_001.lineart.crease_threshold = 0.0
ob_cylinder_cell.location = (-0.1274, 0.6351, 0.02866)
ob_cylinder_cell.lineart.crease_threshold = 0.0

# ---- collection membership
col_collection_1.objects.link(ob_lamp)
col_collection_1.objects.link(ob_camera)
col_collection_2.objects.link(ob_cylinder_cell_016)
col_collection_2.objects.link(ob_cylinder_cell_015)
col_collection_2.objects.link(ob_cylinder_cell_014)
col_collection_2.objects.link(ob_cylinder_cell_013)
col_collection_2.objects.link(ob_cylinder_cell_012)
col_collection_2.objects.link(ob_cylinder_cell_011)
col_collection_2.objects.link(ob_cylinder_cell_010)
col_collection_2.objects.link(ob_cylinder_cell_009)
col_collection_2.objects.link(ob_cylinder_cell_008)
col_collection_2.objects.link(ob_cylinder_cell_007)
col_collection_2.objects.link(ob_cylinder_cell_006)
col_collection_2.objects.link(ob_cylinder_cell_004)
col_collection_2.objects.link(ob_cylinder_cell_003)
col_collection_2.objects.link(ob_cylinder_cell_002)
col_collection_2.objects.link(ob_cylinder_cell_001)
col_collection_2.objects.link(ob_cylinder_cell)

# ---- scene / render settings (as saved in the file)
scene.camera = ob_camera
scene.frame_start = 1; scene.frame_end = 250; scene.frame_set(1)
scene.render.engine = 'BLENDER_EEVEE_NEXT'
scene.render.resolution_percentage = 50
scene.render.dither_intensity = 0.0
scene.cycles.use_denoising = False
scene.cycles.samples = 128
scene.cycles.sampling_pattern = 'TABULATED_SOBOL'
scene.cycles.use_adaptive_sampling = False
scene.cycles.use_light_tree = False
scene.cycles.blur_glossy = 0.0
scene.cycles.sample_clamp_indirect = 0.0
scene.view_settings.view_transform = 'Standard'
bpy.context.view_layer.update()
